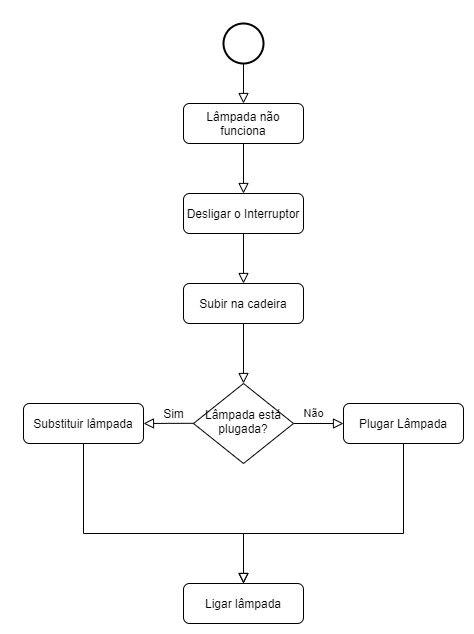

The diagram above was exported from draw.io. Its source (the exported page's mxGraphModel, read from the mxfile embedded in the PNG):
<mxGraphModel dx="1483" dy="2060" grid="1" gridSize="10" guides="1" tooltips="1" connect="1" arrows="1" fold="1" page="1" pageScale="1" pageWidth="827" pageHeight="1169" math="0" shadow="0">
  <root>
    <mxCell id="WIyWlLk6GJQsqaUBKTNV-0" />
    <mxCell id="WIyWlLk6GJQsqaUBKTNV-1" parent="WIyWlLk6GJQsqaUBKTNV-0" />
    <mxCell id="WIyWlLk6GJQsqaUBKTNV-2" value="" style="rounded=0;html=1;jettySize=auto;orthogonalLoop=1;fontSize=11;endArrow=block;endFill=0;endSize=8;strokeWidth=1;shadow=0;labelBackgroundColor=none;edgeStyle=orthogonalEdgeStyle;" parent="WIyWlLk6GJQsqaUBKTNV-1" source="WIyWlLk6GJQsqaUBKTNV-3" edge="1">
      <mxGeometry relative="1" as="geometry">
        <mxPoint x="450" y="40" as="targetPoint" />
      </mxGeometry>
    </mxCell>
    <mxCell id="WIyWlLk6GJQsqaUBKTNV-3" value="Desligar o Interruptor" style="rounded=1;whiteSpace=wrap;html=1;fontSize=12;glass=0;strokeWidth=1;shadow=0;" parent="WIyWlLk6GJQsqaUBKTNV-1" vertex="1">
      <mxGeometry x="390" y="-50" width="120" height="40" as="geometry" />
    </mxCell>
    <mxCell id="WIyWlLk6GJQsqaUBKTNV-5" value="Não" style="edgeStyle=orthogonalEdgeStyle;rounded=0;html=1;jettySize=auto;orthogonalLoop=1;fontSize=11;endArrow=block;endFill=0;endSize=8;strokeWidth=1;shadow=0;labelBackgroundColor=none;" parent="WIyWlLk6GJQsqaUBKTNV-1" source="WIyWlLk6GJQsqaUBKTNV-6" target="WIyWlLk6GJQsqaUBKTNV-7" edge="1">
      <mxGeometry x="-0.2" y="10" relative="1" as="geometry">
        <mxPoint as="offset" />
      </mxGeometry>
    </mxCell>
    <mxCell id="WIyWlLk6GJQsqaUBKTNV-6" value="Lâmpada está plugada?" style="rhombus;whiteSpace=wrap;html=1;shadow=0;fontFamily=Helvetica;fontSize=12;align=center;strokeWidth=1;spacing=6;spacingTop=-4;" parent="WIyWlLk6GJQsqaUBKTNV-1" vertex="1">
      <mxGeometry x="400" y="140" width="100" height="80" as="geometry" />
    </mxCell>
    <mxCell id="WIyWlLk6GJQsqaUBKTNV-7" value="Plugar Lâmpada" style="rounded=1;whiteSpace=wrap;html=1;fontSize=12;glass=0;strokeWidth=1;shadow=0;" parent="WIyWlLk6GJQsqaUBKTNV-1" vertex="1">
      <mxGeometry x="550" y="160" width="120" height="40" as="geometry" />
    </mxCell>
    <mxCell id="WIyWlLk6GJQsqaUBKTNV-11" value="Ligar lâmpada" style="rounded=1;whiteSpace=wrap;html=1;fontSize=12;glass=0;strokeWidth=1;shadow=0;" parent="WIyWlLk6GJQsqaUBKTNV-1" vertex="1">
      <mxGeometry x="390" y="340" width="120" height="40" as="geometry" />
    </mxCell>
    <mxCell id="WIyWlLk6GJQsqaUBKTNV-12" value="Substituir lâmpada" style="rounded=1;whiteSpace=wrap;html=1;fontSize=12;glass=0;strokeWidth=1;shadow=0;" parent="WIyWlLk6GJQsqaUBKTNV-1" vertex="1">
      <mxGeometry x="230" y="160" width="120" height="40" as="geometry" />
    </mxCell>
    <mxCell id="oZFXy6-TNmzB_TjGGPMh-0" value="" style="rounded=0;html=1;jettySize=auto;orthogonalLoop=1;fontSize=11;endArrow=block;endFill=0;endSize=8;strokeWidth=1;shadow=0;labelBackgroundColor=none;edgeStyle=orthogonalEdgeStyle;" edge="1" parent="WIyWlLk6GJQsqaUBKTNV-1" source="oZFXy6-TNmzB_TjGGPMh-1">
      <mxGeometry relative="1" as="geometry">
        <mxPoint x="450" y="-50" as="targetPoint" />
      </mxGeometry>
    </mxCell>
    <mxCell id="oZFXy6-TNmzB_TjGGPMh-1" value="Lâmpada não funciona" style="rounded=1;whiteSpace=wrap;html=1;fontSize=12;glass=0;strokeWidth=1;shadow=0;" vertex="1" parent="WIyWlLk6GJQsqaUBKTNV-1">
      <mxGeometry x="390" y="-140" width="120" height="40" as="geometry" />
    </mxCell>
    <mxCell id="oZFXy6-TNmzB_TjGGPMh-2" value="" style="strokeWidth=2;html=1;shape=mxgraph.flowchart.start_2;whiteSpace=wrap;" vertex="1" parent="WIyWlLk6GJQsqaUBKTNV-1">
      <mxGeometry x="430" y="-220" width="40" height="40" as="geometry" />
    </mxCell>
    <mxCell id="oZFXy6-TNmzB_TjGGPMh-4" value="" style="rounded=0;html=1;jettySize=auto;orthogonalLoop=1;fontSize=11;endArrow=block;endFill=0;endSize=8;strokeWidth=1;shadow=0;labelBackgroundColor=none;edgeStyle=orthogonalEdgeStyle;entryX=0.5;entryY=0;entryDx=0;entryDy=0;" edge="1" parent="WIyWlLk6GJQsqaUBKTNV-1" source="oZFXy6-TNmzB_TjGGPMh-5" target="WIyWlLk6GJQsqaUBKTNV-6">
      <mxGeometry relative="1" as="geometry">
        <mxPoint x="450" y="130" as="targetPoint" />
      </mxGeometry>
    </mxCell>
    <mxCell id="oZFXy6-TNmzB_TjGGPMh-5" value="Subir na cadeira" style="rounded=1;whiteSpace=wrap;html=1;fontSize=12;glass=0;strokeWidth=1;shadow=0;" vertex="1" parent="WIyWlLk6GJQsqaUBKTNV-1">
      <mxGeometry x="390" y="40" width="120" height="40" as="geometry" />
    </mxCell>
    <mxCell id="oZFXy6-TNmzB_TjGGPMh-12" value="" style="rounded=0;html=1;jettySize=auto;orthogonalLoop=1;fontSize=11;endArrow=block;endFill=0;endSize=8;strokeWidth=1;shadow=0;labelBackgroundColor=none;edgeStyle=orthogonalEdgeStyle;exitX=0.5;exitY=1;exitDx=0;exitDy=0;exitPerimeter=0;" edge="1" parent="WIyWlLk6GJQsqaUBKTNV-1" source="oZFXy6-TNmzB_TjGGPMh-2">
      <mxGeometry relative="1" as="geometry">
        <mxPoint x="450" y="-140" as="targetPoint" />
        <mxPoint x="450" y="-180" as="sourcePoint" />
      </mxGeometry>
    </mxCell>
    <mxCell id="oZFXy6-TNmzB_TjGGPMh-14" value="" style="rounded=0;html=1;jettySize=auto;orthogonalLoop=1;fontSize=11;endArrow=block;endFill=0;endSize=8;strokeWidth=1;shadow=0;labelBackgroundColor=none;edgeStyle=orthogonalEdgeStyle;entryX=1;entryY=0.5;entryDx=0;entryDy=0;" edge="1" parent="WIyWlLk6GJQsqaUBKTNV-1" target="WIyWlLk6GJQsqaUBKTNV-12">
      <mxGeometry relative="1" as="geometry">
        <mxPoint x="360" y="179.8" as="targetPoint" />
        <mxPoint x="400" y="179.8" as="sourcePoint" />
        <Array as="points" />
      </mxGeometry>
    </mxCell>
    <mxCell id="oZFXy6-TNmzB_TjGGPMh-16" value="" style="rounded=0;html=1;jettySize=auto;orthogonalLoop=1;fontSize=11;endArrow=block;endFill=0;endSize=8;strokeWidth=1;shadow=0;labelBackgroundColor=none;edgeStyle=orthogonalEdgeStyle;entryX=0.5;entryY=0;entryDx=0;entryDy=0;exitX=0.5;exitY=1;exitDx=0;exitDy=0;" edge="1" parent="WIyWlLk6GJQsqaUBKTNV-1" source="WIyWlLk6GJQsqaUBKTNV-12" target="WIyWlLk6GJQsqaUBKTNV-11">
      <mxGeometry relative="1" as="geometry">
        <mxPoint x="340" y="240" as="targetPoint" />
        <mxPoint x="290" y="210" as="sourcePoint" />
        <Array as="points">
          <mxPoint x="290" y="290" />
          <mxPoint x="450" y="290" />
        </Array>
      </mxGeometry>
    </mxCell>
    <mxCell id="oZFXy6-TNmzB_TjGGPMh-17" value="" style="rounded=0;html=1;jettySize=auto;orthogonalLoop=1;fontSize=11;endArrow=block;endFill=0;endSize=8;strokeWidth=1;shadow=0;labelBackgroundColor=none;edgeStyle=orthogonalEdgeStyle;exitX=0.5;exitY=1;exitDx=0;exitDy=0;" edge="1" parent="WIyWlLk6GJQsqaUBKTNV-1" source="WIyWlLk6GJQsqaUBKTNV-7">
      <mxGeometry relative="1" as="geometry">
        <mxPoint x="450" y="340" as="targetPoint" />
        <mxPoint x="460" y="189.99999999999986" as="sourcePoint" />
        <Array as="points">
          <mxPoint x="610" y="290" />
          <mxPoint x="450" y="290" />
        </Array>
      </mxGeometry>
    </mxCell>
    <mxCell id="oZFXy6-TNmzB_TjGGPMh-18" value="Sim" style="text;html=1;align=center;verticalAlign=middle;resizable=0;points=[];autosize=1;" vertex="1" parent="WIyWlLk6GJQsqaUBKTNV-1">
      <mxGeometry x="360" y="160" width="40" height="20" as="geometry" />
    </mxCell>
  </root>
</mxGraphModel>